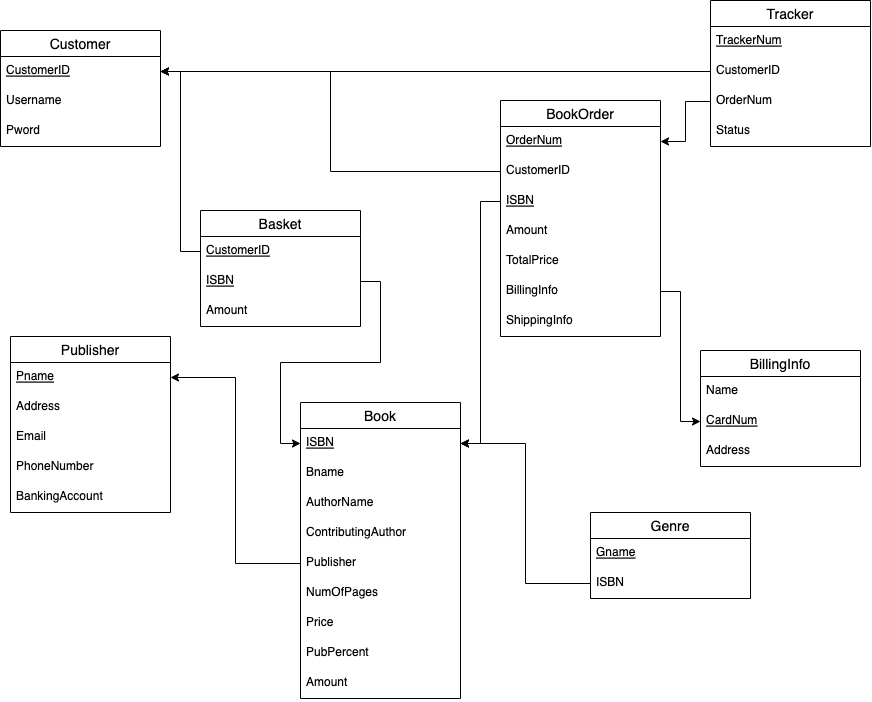

The diagram above was exported from draw.io. Its source (the exported page's mxGraphModel, read from the mxfile embedded in the PNG):
<mxGraphModel dx="1483" dy="808" grid="1" gridSize="10" guides="1" tooltips="1" connect="1" arrows="1" fold="1" page="1" pageScale="1" pageWidth="1920" pageHeight="1200" math="0" shadow="0">
  <root>
    <mxCell id="0" />
    <mxCell id="1" parent="0" />
    <mxCell id="PMkFP0JpKLeLbBiy67RD-7" value="Customer" style="swimlane;fontStyle=0;childLayout=stackLayout;horizontal=1;startSize=26;horizontalStack=0;resizeParent=1;resizeParentMax=0;resizeLast=0;collapsible=1;marginBottom=0;align=center;fontSize=14;" vertex="1" parent="1">
      <mxGeometry x="250" y="190" width="160" height="116" as="geometry">
        <mxRectangle x="520" y="700" width="60" height="30" as="alternateBounds" />
      </mxGeometry>
    </mxCell>
    <mxCell id="PMkFP0JpKLeLbBiy67RD-8" value="CustomerID" style="text;strokeColor=none;fillColor=none;spacingLeft=4;spacingRight=4;overflow=hidden;rotatable=0;points=[[0,0.5],[1,0.5]];portConstraint=eastwest;fontSize=12;fontStyle=4" vertex="1" parent="PMkFP0JpKLeLbBiy67RD-7">
      <mxGeometry y="26" width="160" height="30" as="geometry" />
    </mxCell>
    <mxCell id="PMkFP0JpKLeLbBiy67RD-9" value="Username" style="text;strokeColor=none;fillColor=none;spacingLeft=4;spacingRight=4;overflow=hidden;rotatable=0;points=[[0,0.5],[1,0.5]];portConstraint=eastwest;fontSize=12;" vertex="1" parent="PMkFP0JpKLeLbBiy67RD-7">
      <mxGeometry y="56" width="160" height="30" as="geometry" />
    </mxCell>
    <mxCell id="PMkFP0JpKLeLbBiy67RD-10" value="Pword" style="text;strokeColor=none;fillColor=none;spacingLeft=4;spacingRight=4;overflow=hidden;rotatable=0;points=[[0,0.5],[1,0.5]];portConstraint=eastwest;fontSize=12;" vertex="1" parent="PMkFP0JpKLeLbBiy67RD-7">
      <mxGeometry y="86" width="160" height="30" as="geometry" />
    </mxCell>
    <mxCell id="PMkFP0JpKLeLbBiy67RD-11" value="Publisher" style="swimlane;fontStyle=0;childLayout=stackLayout;horizontal=1;startSize=26;horizontalStack=0;resizeParent=1;resizeParentMax=0;resizeLast=0;collapsible=1;marginBottom=0;align=center;fontSize=14;" vertex="1" parent="1">
      <mxGeometry x="260" y="496" width="160" height="176" as="geometry" />
    </mxCell>
    <mxCell id="PMkFP0JpKLeLbBiy67RD-12" value="Pname" style="text;strokeColor=none;fillColor=none;spacingLeft=4;spacingRight=4;overflow=hidden;rotatable=0;points=[[0,0.5],[1,0.5]];portConstraint=eastwest;fontSize=12;fontStyle=4" vertex="1" parent="PMkFP0JpKLeLbBiy67RD-11">
      <mxGeometry y="26" width="160" height="30" as="geometry" />
    </mxCell>
    <mxCell id="PMkFP0JpKLeLbBiy67RD-13" value="Address" style="text;strokeColor=none;fillColor=none;spacingLeft=4;spacingRight=4;overflow=hidden;rotatable=0;points=[[0,0.5],[1,0.5]];portConstraint=eastwest;fontSize=12;" vertex="1" parent="PMkFP0JpKLeLbBiy67RD-11">
      <mxGeometry y="56" width="160" height="30" as="geometry" />
    </mxCell>
    <mxCell id="PMkFP0JpKLeLbBiy67RD-14" value="Email&#10;" style="text;strokeColor=none;fillColor=none;spacingLeft=4;spacingRight=4;overflow=hidden;rotatable=0;points=[[0,0.5],[1,0.5]];portConstraint=eastwest;fontSize=12;" vertex="1" parent="PMkFP0JpKLeLbBiy67RD-11">
      <mxGeometry y="86" width="160" height="30" as="geometry" />
    </mxCell>
    <mxCell id="PMkFP0JpKLeLbBiy67RD-23" value="PhoneNumber" style="text;strokeColor=none;fillColor=none;spacingLeft=4;spacingRight=4;overflow=hidden;rotatable=0;points=[[0,0.5],[1,0.5]];portConstraint=eastwest;fontSize=12;" vertex="1" parent="PMkFP0JpKLeLbBiy67RD-11">
      <mxGeometry y="116" width="160" height="30" as="geometry" />
    </mxCell>
    <mxCell id="PMkFP0JpKLeLbBiy67RD-25" value="BankingAccount" style="text;strokeColor=none;fillColor=none;spacingLeft=4;spacingRight=4;overflow=hidden;rotatable=0;points=[[0,0.5],[1,0.5]];portConstraint=eastwest;fontSize=12;" vertex="1" parent="PMkFP0JpKLeLbBiy67RD-11">
      <mxGeometry y="146" width="160" height="30" as="geometry" />
    </mxCell>
    <mxCell id="PMkFP0JpKLeLbBiy67RD-26" value="Book" style="swimlane;fontStyle=0;childLayout=stackLayout;horizontal=1;startSize=26;horizontalStack=0;resizeParent=1;resizeParentMax=0;resizeLast=0;collapsible=1;marginBottom=0;align=center;fontSize=14;" vertex="1" parent="1">
      <mxGeometry x="550" y="562" width="160" height="296" as="geometry" />
    </mxCell>
    <mxCell id="PMkFP0JpKLeLbBiy67RD-27" value="ISBN" style="text;strokeColor=none;fillColor=none;spacingLeft=4;spacingRight=4;overflow=hidden;rotatable=0;points=[[0,0.5],[1,0.5]];portConstraint=eastwest;fontSize=12;fontStyle=4" vertex="1" parent="PMkFP0JpKLeLbBiy67RD-26">
      <mxGeometry y="26" width="160" height="30" as="geometry" />
    </mxCell>
    <mxCell id="PMkFP0JpKLeLbBiy67RD-28" value="Bname" style="text;strokeColor=none;fillColor=none;spacingLeft=4;spacingRight=4;overflow=hidden;rotatable=0;points=[[0,0.5],[1,0.5]];portConstraint=eastwest;fontSize=12;" vertex="1" parent="PMkFP0JpKLeLbBiy67RD-26">
      <mxGeometry y="56" width="160" height="30" as="geometry" />
    </mxCell>
    <mxCell id="PMkFP0JpKLeLbBiy67RD-29" value="AuthorName" style="text;strokeColor=none;fillColor=none;spacingLeft=4;spacingRight=4;overflow=hidden;rotatable=0;points=[[0,0.5],[1,0.5]];portConstraint=eastwest;fontSize=12;" vertex="1" parent="PMkFP0JpKLeLbBiy67RD-26">
      <mxGeometry y="86" width="160" height="30" as="geometry" />
    </mxCell>
    <mxCell id="PMkFP0JpKLeLbBiy67RD-31" value="ContributingAuthor" style="text;strokeColor=none;fillColor=none;spacingLeft=4;spacingRight=4;overflow=hidden;rotatable=0;points=[[0,0.5],[1,0.5]];portConstraint=eastwest;fontSize=12;" vertex="1" parent="PMkFP0JpKLeLbBiy67RD-26">
      <mxGeometry y="116" width="160" height="30" as="geometry" />
    </mxCell>
    <mxCell id="PMkFP0JpKLeLbBiy67RD-32" value="Publisher" style="text;strokeColor=none;fillColor=none;spacingLeft=4;spacingRight=4;overflow=hidden;rotatable=0;points=[[0,0.5],[1,0.5]];portConstraint=eastwest;fontSize=12;" vertex="1" parent="PMkFP0JpKLeLbBiy67RD-26">
      <mxGeometry y="146" width="160" height="30" as="geometry" />
    </mxCell>
    <mxCell id="PMkFP0JpKLeLbBiy67RD-33" value="NumOfPages" style="text;strokeColor=none;fillColor=none;spacingLeft=4;spacingRight=4;overflow=hidden;rotatable=0;points=[[0,0.5],[1,0.5]];portConstraint=eastwest;fontSize=12;" vertex="1" parent="PMkFP0JpKLeLbBiy67RD-26">
      <mxGeometry y="176" width="160" height="30" as="geometry" />
    </mxCell>
    <mxCell id="PMkFP0JpKLeLbBiy67RD-34" value="Price" style="text;strokeColor=none;fillColor=none;spacingLeft=4;spacingRight=4;overflow=hidden;rotatable=0;points=[[0,0.5],[1,0.5]];portConstraint=eastwest;fontSize=12;" vertex="1" parent="PMkFP0JpKLeLbBiy67RD-26">
      <mxGeometry y="206" width="160" height="30" as="geometry" />
    </mxCell>
    <mxCell id="PMkFP0JpKLeLbBiy67RD-36" value="PubPercent" style="text;strokeColor=none;fillColor=none;spacingLeft=4;spacingRight=4;overflow=hidden;rotatable=0;points=[[0,0.5],[1,0.5]];portConstraint=eastwest;fontSize=12;" vertex="1" parent="PMkFP0JpKLeLbBiy67RD-26">
      <mxGeometry y="236" width="160" height="30" as="geometry" />
    </mxCell>
    <mxCell id="PMkFP0JpKLeLbBiy67RD-35" value="Amount" style="text;strokeColor=none;fillColor=none;spacingLeft=4;spacingRight=4;overflow=hidden;rotatable=0;points=[[0,0.5],[1,0.5]];portConstraint=eastwest;fontSize=12;" vertex="1" parent="PMkFP0JpKLeLbBiy67RD-26">
      <mxGeometry y="266" width="160" height="30" as="geometry" />
    </mxCell>
    <mxCell id="PMkFP0JpKLeLbBiy67RD-38" value="Genre" style="swimlane;fontStyle=0;childLayout=stackLayout;horizontal=1;startSize=26;horizontalStack=0;resizeParent=1;resizeParentMax=0;resizeLast=0;collapsible=1;marginBottom=0;align=center;fontSize=14;" vertex="1" parent="1">
      <mxGeometry x="840" y="672" width="160" height="86" as="geometry" />
    </mxCell>
    <mxCell id="PMkFP0JpKLeLbBiy67RD-39" value="Gname" style="text;strokeColor=none;fillColor=none;spacingLeft=4;spacingRight=4;overflow=hidden;rotatable=0;points=[[0,0.5],[1,0.5]];portConstraint=eastwest;fontSize=12;fontStyle=4" vertex="1" parent="PMkFP0JpKLeLbBiy67RD-38">
      <mxGeometry y="26" width="160" height="30" as="geometry" />
    </mxCell>
    <mxCell id="PMkFP0JpKLeLbBiy67RD-40" value="ISBN" style="text;strokeColor=none;fillColor=none;spacingLeft=4;spacingRight=4;overflow=hidden;rotatable=0;points=[[0,0.5],[1,0.5]];portConstraint=eastwest;fontSize=12;" vertex="1" parent="PMkFP0JpKLeLbBiy67RD-38">
      <mxGeometry y="56" width="160" height="30" as="geometry" />
    </mxCell>
    <mxCell id="PMkFP0JpKLeLbBiy67RD-42" value="Basket" style="swimlane;fontStyle=0;childLayout=stackLayout;horizontal=1;startSize=26;horizontalStack=0;resizeParent=1;resizeParentMax=0;resizeLast=0;collapsible=1;marginBottom=0;align=center;fontSize=14;" vertex="1" parent="1">
      <mxGeometry x="450" y="370" width="160" height="116" as="geometry" />
    </mxCell>
    <mxCell id="PMkFP0JpKLeLbBiy67RD-43" value="CustomerID" style="text;strokeColor=none;fillColor=none;spacingLeft=4;spacingRight=4;overflow=hidden;rotatable=0;points=[[0,0.5],[1,0.5]];portConstraint=eastwest;fontSize=12;fontStyle=4" vertex="1" parent="PMkFP0JpKLeLbBiy67RD-42">
      <mxGeometry y="26" width="160" height="30" as="geometry" />
    </mxCell>
    <mxCell id="PMkFP0JpKLeLbBiy67RD-44" value="ISBN" style="text;strokeColor=none;fillColor=none;spacingLeft=4;spacingRight=4;overflow=hidden;rotatable=0;points=[[0,0.5],[1,0.5]];portConstraint=eastwest;fontSize=12;fontStyle=4" vertex="1" parent="PMkFP0JpKLeLbBiy67RD-42">
      <mxGeometry y="56" width="160" height="30" as="geometry" />
    </mxCell>
    <mxCell id="PMkFP0JpKLeLbBiy67RD-45" value="Amount" style="text;strokeColor=none;fillColor=none;spacingLeft=4;spacingRight=4;overflow=hidden;rotatable=0;points=[[0,0.5],[1,0.5]];portConstraint=eastwest;fontSize=12;" vertex="1" parent="PMkFP0JpKLeLbBiy67RD-42">
      <mxGeometry y="86" width="160" height="30" as="geometry" />
    </mxCell>
    <mxCell id="PMkFP0JpKLeLbBiy67RD-46" value="BillingInfo" style="swimlane;fontStyle=0;childLayout=stackLayout;horizontal=1;startSize=26;horizontalStack=0;resizeParent=1;resizeParentMax=0;resizeLast=0;collapsible=1;marginBottom=0;align=center;fontSize=14;" vertex="1" parent="1">
      <mxGeometry x="950" y="510" width="160" height="116" as="geometry" />
    </mxCell>
    <mxCell id="PMkFP0JpKLeLbBiy67RD-47" value="Name" style="text;strokeColor=none;fillColor=none;spacingLeft=4;spacingRight=4;overflow=hidden;rotatable=0;points=[[0,0.5],[1,0.5]];portConstraint=eastwest;fontSize=12;" vertex="1" parent="PMkFP0JpKLeLbBiy67RD-46">
      <mxGeometry y="26" width="160" height="30" as="geometry" />
    </mxCell>
    <mxCell id="PMkFP0JpKLeLbBiy67RD-48" value="CardNum" style="text;strokeColor=none;fillColor=none;spacingLeft=4;spacingRight=4;overflow=hidden;rotatable=0;points=[[0,0.5],[1,0.5]];portConstraint=eastwest;fontSize=12;fontStyle=4" vertex="1" parent="PMkFP0JpKLeLbBiy67RD-46">
      <mxGeometry y="56" width="160" height="30" as="geometry" />
    </mxCell>
    <mxCell id="PMkFP0JpKLeLbBiy67RD-49" value="Address" style="text;strokeColor=none;fillColor=none;spacingLeft=4;spacingRight=4;overflow=hidden;rotatable=0;points=[[0,0.5],[1,0.5]];portConstraint=eastwest;fontSize=12;" vertex="1" parent="PMkFP0JpKLeLbBiy67RD-46">
      <mxGeometry y="86" width="160" height="30" as="geometry" />
    </mxCell>
    <mxCell id="PMkFP0JpKLeLbBiy67RD-50" value="BookOrder" style="swimlane;fontStyle=0;childLayout=stackLayout;horizontal=1;startSize=26;horizontalStack=0;resizeParent=1;resizeParentMax=0;resizeLast=0;collapsible=1;marginBottom=0;align=center;fontSize=14;" vertex="1" parent="1">
      <mxGeometry x="750" y="260" width="160" height="236" as="geometry" />
    </mxCell>
    <mxCell id="PMkFP0JpKLeLbBiy67RD-51" value="OrderNum" style="text;strokeColor=none;fillColor=none;spacingLeft=4;spacingRight=4;overflow=hidden;rotatable=0;points=[[0,0.5],[1,0.5]];portConstraint=eastwest;fontSize=12;fontStyle=4" vertex="1" parent="PMkFP0JpKLeLbBiy67RD-50">
      <mxGeometry y="26" width="160" height="30" as="geometry" />
    </mxCell>
    <mxCell id="PMkFP0JpKLeLbBiy67RD-53" value="CustomerID" style="text;strokeColor=none;fillColor=none;spacingLeft=4;spacingRight=4;overflow=hidden;rotatable=0;points=[[0,0.5],[1,0.5]];portConstraint=eastwest;fontSize=12;" vertex="1" parent="PMkFP0JpKLeLbBiy67RD-50">
      <mxGeometry y="56" width="160" height="30" as="geometry" />
    </mxCell>
    <mxCell id="PMkFP0JpKLeLbBiy67RD-52" value="ISBN" style="text;strokeColor=none;fillColor=none;spacingLeft=4;spacingRight=4;overflow=hidden;rotatable=0;points=[[0,0.5],[1,0.5]];portConstraint=eastwest;fontSize=12;fontStyle=4" vertex="1" parent="PMkFP0JpKLeLbBiy67RD-50">
      <mxGeometry y="86" width="160" height="30" as="geometry" />
    </mxCell>
    <mxCell id="PMkFP0JpKLeLbBiy67RD-57" value="Amount" style="text;strokeColor=none;fillColor=none;spacingLeft=4;spacingRight=4;overflow=hidden;rotatable=0;points=[[0,0.5],[1,0.5]];portConstraint=eastwest;fontSize=12;" vertex="1" parent="PMkFP0JpKLeLbBiy67RD-50">
      <mxGeometry y="116" width="160" height="30" as="geometry" />
    </mxCell>
    <mxCell id="PMkFP0JpKLeLbBiy67RD-56" value="TotalPrice" style="text;strokeColor=none;fillColor=none;spacingLeft=4;spacingRight=4;overflow=hidden;rotatable=0;points=[[0,0.5],[1,0.5]];portConstraint=eastwest;fontSize=12;" vertex="1" parent="PMkFP0JpKLeLbBiy67RD-50">
      <mxGeometry y="146" width="160" height="30" as="geometry" />
    </mxCell>
    <mxCell id="PMkFP0JpKLeLbBiy67RD-55" value="BillingInfo" style="text;strokeColor=none;fillColor=none;spacingLeft=4;spacingRight=4;overflow=hidden;rotatable=0;points=[[0,0.5],[1,0.5]];portConstraint=eastwest;fontSize=12;" vertex="1" parent="PMkFP0JpKLeLbBiy67RD-50">
      <mxGeometry y="176" width="160" height="30" as="geometry" />
    </mxCell>
    <mxCell id="PMkFP0JpKLeLbBiy67RD-54" value="ShippingInfo" style="text;strokeColor=none;fillColor=none;spacingLeft=4;spacingRight=4;overflow=hidden;rotatable=0;points=[[0,0.5],[1,0.5]];portConstraint=eastwest;fontSize=12;" vertex="1" parent="PMkFP0JpKLeLbBiy67RD-50">
      <mxGeometry y="206" width="160" height="30" as="geometry" />
    </mxCell>
    <mxCell id="PMkFP0JpKLeLbBiy67RD-58" value="Tracker" style="swimlane;fontStyle=0;childLayout=stackLayout;horizontal=1;startSize=26;horizontalStack=0;resizeParent=1;resizeParentMax=0;resizeLast=0;collapsible=1;marginBottom=0;align=center;fontSize=14;" vertex="1" parent="1">
      <mxGeometry x="960" y="160" width="160" height="146" as="geometry" />
    </mxCell>
    <mxCell id="PMkFP0JpKLeLbBiy67RD-59" value="TrackerNum" style="text;strokeColor=none;fillColor=none;spacingLeft=4;spacingRight=4;overflow=hidden;rotatable=0;points=[[0,0.5],[1,0.5]];portConstraint=eastwest;fontSize=12;fontStyle=4" vertex="1" parent="PMkFP0JpKLeLbBiy67RD-58">
      <mxGeometry y="26" width="160" height="30" as="geometry" />
    </mxCell>
    <mxCell id="PMkFP0JpKLeLbBiy67RD-60" value="CustomerID" style="text;strokeColor=none;fillColor=none;spacingLeft=4;spacingRight=4;overflow=hidden;rotatable=0;points=[[0,0.5],[1,0.5]];portConstraint=eastwest;fontSize=12;" vertex="1" parent="PMkFP0JpKLeLbBiy67RD-58">
      <mxGeometry y="56" width="160" height="30" as="geometry" />
    </mxCell>
    <mxCell id="PMkFP0JpKLeLbBiy67RD-61" value="OrderNum" style="text;strokeColor=none;fillColor=none;spacingLeft=4;spacingRight=4;overflow=hidden;rotatable=0;points=[[0,0.5],[1,0.5]];portConstraint=eastwest;fontSize=12;" vertex="1" parent="PMkFP0JpKLeLbBiy67RD-58">
      <mxGeometry y="86" width="160" height="30" as="geometry" />
    </mxCell>
    <mxCell id="PMkFP0JpKLeLbBiy67RD-62" value="Status" style="text;strokeColor=none;fillColor=none;spacingLeft=4;spacingRight=4;overflow=hidden;rotatable=0;points=[[0,0.5],[1,0.5]];portConstraint=eastwest;fontSize=12;" vertex="1" parent="PMkFP0JpKLeLbBiy67RD-58">
      <mxGeometry y="116" width="160" height="30" as="geometry" />
    </mxCell>
    <mxCell id="PMkFP0JpKLeLbBiy67RD-67" style="edgeStyle=orthogonalEdgeStyle;rounded=0;orthogonalLoop=1;jettySize=auto;html=1;" edge="1" parent="1" source="PMkFP0JpKLeLbBiy67RD-32" target="PMkFP0JpKLeLbBiy67RD-12">
      <mxGeometry relative="1" as="geometry" />
    </mxCell>
    <mxCell id="PMkFP0JpKLeLbBiy67RD-69" style="edgeStyle=orthogonalEdgeStyle;rounded=0;orthogonalLoop=1;jettySize=auto;html=1;" edge="1" parent="1" source="PMkFP0JpKLeLbBiy67RD-43" target="PMkFP0JpKLeLbBiy67RD-8">
      <mxGeometry relative="1" as="geometry" />
    </mxCell>
    <mxCell id="PMkFP0JpKLeLbBiy67RD-72" style="edgeStyle=orthogonalEdgeStyle;rounded=0;orthogonalLoop=1;jettySize=auto;html=1;" edge="1" parent="1" source="PMkFP0JpKLeLbBiy67RD-44" target="PMkFP0JpKLeLbBiy67RD-27">
      <mxGeometry relative="1" as="geometry" />
    </mxCell>
    <mxCell id="PMkFP0JpKLeLbBiy67RD-73" style="edgeStyle=orthogonalEdgeStyle;rounded=0;orthogonalLoop=1;jettySize=auto;html=1;" edge="1" parent="1" source="PMkFP0JpKLeLbBiy67RD-40" target="PMkFP0JpKLeLbBiy67RD-27">
      <mxGeometry relative="1" as="geometry" />
    </mxCell>
    <mxCell id="PMkFP0JpKLeLbBiy67RD-76" style="edgeStyle=orthogonalEdgeStyle;rounded=0;orthogonalLoop=1;jettySize=auto;html=1;" edge="1" parent="1" source="PMkFP0JpKLeLbBiy67RD-53" target="PMkFP0JpKLeLbBiy67RD-8">
      <mxGeometry relative="1" as="geometry" />
    </mxCell>
    <mxCell id="PMkFP0JpKLeLbBiy67RD-77" style="edgeStyle=orthogonalEdgeStyle;rounded=0;orthogonalLoop=1;jettySize=auto;html=1;" edge="1" parent="1" source="PMkFP0JpKLeLbBiy67RD-52" target="PMkFP0JpKLeLbBiy67RD-27">
      <mxGeometry relative="1" as="geometry" />
    </mxCell>
    <mxCell id="PMkFP0JpKLeLbBiy67RD-78" style="edgeStyle=orthogonalEdgeStyle;rounded=0;orthogonalLoop=1;jettySize=auto;html=1;" edge="1" parent="1" source="PMkFP0JpKLeLbBiy67RD-55" target="PMkFP0JpKLeLbBiy67RD-48">
      <mxGeometry relative="1" as="geometry" />
    </mxCell>
    <mxCell id="PMkFP0JpKLeLbBiy67RD-82" style="edgeStyle=orthogonalEdgeStyle;rounded=0;orthogonalLoop=1;jettySize=auto;html=1;" edge="1" parent="1" source="PMkFP0JpKLeLbBiy67RD-61" target="PMkFP0JpKLeLbBiy67RD-51">
      <mxGeometry relative="1" as="geometry" />
    </mxCell>
    <mxCell id="PMkFP0JpKLeLbBiy67RD-83" style="edgeStyle=orthogonalEdgeStyle;rounded=0;orthogonalLoop=1;jettySize=auto;html=1;" edge="1" parent="1" source="PMkFP0JpKLeLbBiy67RD-60" target="PMkFP0JpKLeLbBiy67RD-8">
      <mxGeometry relative="1" as="geometry" />
    </mxCell>
  </root>
</mxGraphModel>